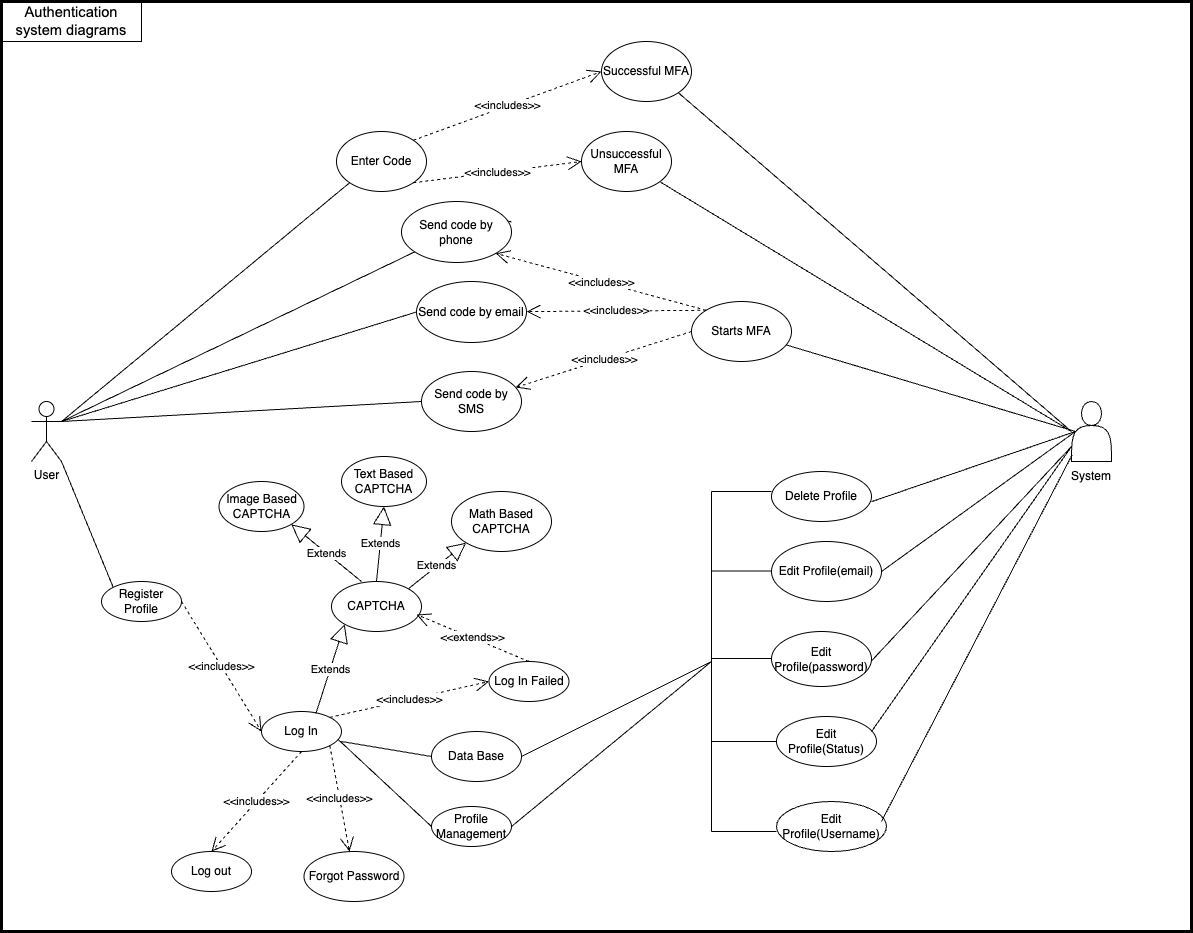

The diagram above was exported from draw.io. Its source (the exported page's mxGraphModel, read from the mxfile embedded in the PNG):
<mxGraphModel dx="1858" dy="2197" grid="1" gridSize="10" guides="1" tooltips="1" connect="1" arrows="1" fold="1" page="1" pageScale="1" pageWidth="850" pageHeight="1100" math="0" shadow="0">
  <root>
    <mxCell id="0" />
    <mxCell id="1" parent="0" />
    <mxCell id="Xy_yQmCmO5mnxcXzA3Qs-25" value="" style="rounded=0;whiteSpace=wrap;html=1;fillColor=none;strokeColor=default;strokeWidth=3;" vertex="1" parent="1">
      <mxGeometry x="120" y="-500" width="1190" height="930" as="geometry" />
    </mxCell>
    <mxCell id="HUfmQDF2MLX7gH-vUT1N-1" value="User" style="shape=umlActor;verticalLabelPosition=bottom;verticalAlign=top;html=1;outlineConnect=0;" parent="1" vertex="1">
      <mxGeometry x="150" y="-100" width="30" height="60" as="geometry" />
    </mxCell>
    <mxCell id="HUfmQDF2MLX7gH-vUT1N-26" value="" style="endArrow=none;html=1;rounded=0;strokeColor=default;startFill=0;entryX=0;entryY=0;entryDx=0;entryDy=0;exitX=1;exitY=1;exitDx=0;exitDy=0;exitPerimeter=0;" parent="1" edge="1" target="HUfmQDF2MLX7gH-vUT1N-22" source="HUfmQDF2MLX7gH-vUT1N-1">
      <mxGeometry width="50" height="50" relative="1" as="geometry">
        <mxPoint x="180" y="-30" as="sourcePoint" />
        <mxPoint x="160" y="230" as="targetPoint" />
      </mxGeometry>
    </mxCell>
    <mxCell id="HUfmQDF2MLX7gH-vUT1N-28" value="CAPTCHA" style="ellipse;whiteSpace=wrap;html=1;" parent="1" vertex="1">
      <mxGeometry x="450" y="80" width="90" height="50" as="geometry" />
    </mxCell>
    <mxCell id="HUfmQDF2MLX7gH-vUT1N-22" value="Register Profile" style="ellipse;whiteSpace=wrap;html=1;" parent="1" vertex="1">
      <mxGeometry x="220" y="80" width="80" height="40" as="geometry" />
    </mxCell>
    <mxCell id="HUfmQDF2MLX7gH-vUT1N-20" value="Log out&lt;span style=&quot;color: rgba(0, 0, 0, 0); font-family: monospace; font-size: 0px; text-align: start; text-wrap-mode: nowrap;&quot;&gt;%3CmxGraphModel%3E%3Croot%3E%3CmxCell%20id%3D%220%22%2F%3E%3CmxCell%20id%3D%221%22%20parent%3D%220%22%2F%3E%3CmxCell%20id%3D%222%22%20value%3D%22Log%20In%22%20style%3D%22ellipse%3BwhiteSpace%3Dwrap%3Bhtml%3D1%3B%22%20vertex%3D%221%22%20parent%3D%221%22%3E%3CmxGeometry%20x%3D%22360%22%20y%3D%22150%22%20width%3D%2280%22%20height%3D%2240%22%20as%3D%22geometry%22%2F%3E%3C%2FmxCell%3E%3C%2Froot%3E%3C%2FmxGraphModel%3E&lt;/span&gt;" style="ellipse;whiteSpace=wrap;html=1;" parent="1" vertex="1">
      <mxGeometry x="290" y="350" width="80" height="40" as="geometry" />
    </mxCell>
    <mxCell id="HUfmQDF2MLX7gH-vUT1N-21" value="Profile Management" style="ellipse;whiteSpace=wrap;html=1;" parent="1" vertex="1">
      <mxGeometry x="550" y="305" width="80" height="40" as="geometry" />
    </mxCell>
    <mxCell id="HUfmQDF2MLX7gH-vUT1N-25" value="Delete Profile" style="ellipse;whiteSpace=wrap;html=1;" parent="1" vertex="1">
      <mxGeometry x="890" y="-30" width="100" height="50" as="geometry" />
    </mxCell>
    <mxCell id="HUfmQDF2MLX7gH-vUT1N-33" value="Edit Profile(email)" style="ellipse;whiteSpace=wrap;html=1;" parent="1" vertex="1">
      <mxGeometry x="890" y="40" width="110" height="60" as="geometry" />
    </mxCell>
    <mxCell id="HUfmQDF2MLX7gH-vUT1N-31" value="Edit Profile(password)" style="ellipse;whiteSpace=wrap;html=1;" parent="1" vertex="1">
      <mxGeometry x="890" y="130" width="100" height="55" as="geometry" />
    </mxCell>
    <mxCell id="HUfmQDF2MLX7gH-vUT1N-18" value="Log In" style="ellipse;whiteSpace=wrap;html=1;" parent="1" vertex="1">
      <mxGeometry x="380" y="210" width="80" height="40" as="geometry" />
    </mxCell>
    <mxCell id="HUfmQDF2MLX7gH-vUT1N-37" value="&amp;lt;&amp;lt;includes&amp;gt;&amp;gt;" style="endArrow=open;endSize=12;dashed=1;html=1;rounded=0;exitX=0.5;exitY=1;exitDx=0;exitDy=0;entryX=0.5;entryY=0;entryDx=0;entryDy=0;" parent="1" source="HUfmQDF2MLX7gH-vUT1N-18" target="HUfmQDF2MLX7gH-vUT1N-20" edge="1">
      <mxGeometry width="160" relative="1" as="geometry">
        <mxPoint x="340" y="320" as="sourcePoint" />
        <mxPoint x="360" y="330" as="targetPoint" />
      </mxGeometry>
    </mxCell>
    <mxCell id="HUfmQDF2MLX7gH-vUT1N-38" value="&amp;lt;&amp;lt;includes&amp;gt;&amp;gt;" style="endArrow=open;endSize=12;dashed=1;html=1;rounded=0;exitX=1;exitY=0.5;exitDx=0;exitDy=0;entryX=0;entryY=0.5;entryDx=0;entryDy=0;" parent="1" source="HUfmQDF2MLX7gH-vUT1N-22" target="HUfmQDF2MLX7gH-vUT1N-18" edge="1">
      <mxGeometry width="160" relative="1" as="geometry">
        <mxPoint x="360" y="240" as="sourcePoint" />
        <mxPoint x="520" y="240" as="targetPoint" />
      </mxGeometry>
    </mxCell>
    <mxCell id="HUfmQDF2MLX7gH-vUT1N-39" value="" style="endArrow=none;html=1;rounded=0;exitX=0.951;exitY=0.686;exitDx=0;exitDy=0;entryX=0;entryY=0.5;entryDx=0;entryDy=0;exitPerimeter=0;" parent="1" source="HUfmQDF2MLX7gH-vUT1N-18" target="HUfmQDF2MLX7gH-vUT1N-21" edge="1">
      <mxGeometry width="50" height="50" relative="1" as="geometry">
        <mxPoint x="580" y="290" as="sourcePoint" />
        <mxPoint x="600" y="230" as="targetPoint" />
      </mxGeometry>
    </mxCell>
    <mxCell id="HUfmQDF2MLX7gH-vUT1N-40" value="Edit Profile(Status)" style="ellipse;whiteSpace=wrap;html=1;" parent="1" vertex="1">
      <mxGeometry x="895" y="215" width="100" height="50" as="geometry" />
    </mxCell>
    <mxCell id="HUfmQDF2MLX7gH-vUT1N-41" value="Edit Profile(Username)" style="ellipse;whiteSpace=wrap;html=1;" parent="1" vertex="1">
      <mxGeometry x="895" y="300" width="110" height="50" as="geometry" />
    </mxCell>
    <mxCell id="HUfmQDF2MLX7gH-vUT1N-43" value="" style="endArrow=none;html=1;rounded=0;exitX=1;exitY=0.5;exitDx=0;exitDy=0;" parent="1" source="HUfmQDF2MLX7gH-vUT1N-21" edge="1">
      <mxGeometry width="50" height="50" relative="1" as="geometry">
        <mxPoint x="700" y="260" as="sourcePoint" />
        <mxPoint x="830" y="160" as="targetPoint" />
      </mxGeometry>
    </mxCell>
    <mxCell id="HUfmQDF2MLX7gH-vUT1N-44" value="" style="endArrow=none;html=1;rounded=0;" parent="1" edge="1">
      <mxGeometry width="50" height="50" relative="1" as="geometry">
        <mxPoint x="830" y="330" as="sourcePoint" />
        <mxPoint x="830" y="-10" as="targetPoint" />
      </mxGeometry>
    </mxCell>
    <mxCell id="HUfmQDF2MLX7gH-vUT1N-45" value="" style="endArrow=none;html=1;rounded=0;" parent="1" edge="1">
      <mxGeometry width="50" height="50" relative="1" as="geometry">
        <mxPoint x="830" y="-10" as="sourcePoint" />
        <mxPoint x="890" y="-10" as="targetPoint" />
      </mxGeometry>
    </mxCell>
    <mxCell id="HUfmQDF2MLX7gH-vUT1N-46" value="" style="endArrow=none;html=1;rounded=0;" parent="1" edge="1">
      <mxGeometry width="50" height="50" relative="1" as="geometry">
        <mxPoint x="830" y="69.47" as="sourcePoint" />
        <mxPoint x="890" y="69.47" as="targetPoint" />
      </mxGeometry>
    </mxCell>
    <mxCell id="HUfmQDF2MLX7gH-vUT1N-47" value="" style="endArrow=none;html=1;rounded=0;" parent="1" edge="1">
      <mxGeometry width="50" height="50" relative="1" as="geometry">
        <mxPoint x="830" y="156.97" as="sourcePoint" />
        <mxPoint x="890" y="156.97" as="targetPoint" />
      </mxGeometry>
    </mxCell>
    <mxCell id="HUfmQDF2MLX7gH-vUT1N-48" value="" style="endArrow=none;html=1;rounded=0;entryX=0;entryY=0.5;entryDx=0;entryDy=0;" parent="1" target="HUfmQDF2MLX7gH-vUT1N-40" edge="1">
      <mxGeometry width="50" height="50" relative="1" as="geometry">
        <mxPoint x="830" y="240" as="sourcePoint" />
        <mxPoint x="890" y="240" as="targetPoint" />
      </mxGeometry>
    </mxCell>
    <mxCell id="HUfmQDF2MLX7gH-vUT1N-57" value="Forgot Password" style="ellipse;whiteSpace=wrap;html=1;" parent="1" vertex="1">
      <mxGeometry x="422.5" y="350" width="100" height="50" as="geometry" />
    </mxCell>
    <mxCell id="HUfmQDF2MLX7gH-vUT1N-58" value="&amp;lt;&amp;lt;includes&amp;gt;&amp;gt;" style="endArrow=open;endSize=12;dashed=1;html=1;rounded=0;exitX=1;exitY=1;exitDx=0;exitDy=0;" parent="1" source="HUfmQDF2MLX7gH-vUT1N-18" target="HUfmQDF2MLX7gH-vUT1N-57" edge="1">
      <mxGeometry width="160" relative="1" as="geometry">
        <mxPoint x="470" y="250" as="sourcePoint" />
        <mxPoint x="470" y="390" as="targetPoint" />
      </mxGeometry>
    </mxCell>
    <mxCell id="HUfmQDF2MLX7gH-vUT1N-59" value="" style="endArrow=none;html=1;rounded=0;entryX=0;entryY=0.5;entryDx=0;entryDy=0;" parent="1" edge="1">
      <mxGeometry width="50" height="50" relative="1" as="geometry">
        <mxPoint x="830" y="330" as="sourcePoint" />
        <mxPoint x="895" y="330" as="targetPoint" />
      </mxGeometry>
    </mxCell>
    <mxCell id="HUfmQDF2MLX7gH-vUT1N-62" value="Extends" style="endArrow=block;endSize=16;endFill=0;html=1;rounded=0;exitX=0.68;exitY=0.05;exitDx=0;exitDy=0;entryX=0;entryY=1;entryDx=0;entryDy=0;exitPerimeter=0;" parent="1" source="HUfmQDF2MLX7gH-vUT1N-18" target="HUfmQDF2MLX7gH-vUT1N-28" edge="1">
      <mxGeometry width="160" relative="1" as="geometry">
        <mxPoint x="499" y="130" as="sourcePoint" />
        <mxPoint x="400" y="12" as="targetPoint" />
      </mxGeometry>
    </mxCell>
    <mxCell id="HUfmQDF2MLX7gH-vUT1N-64" value="&lt;span id=&quot;docs-internal-guid-327b6698-7fff-1813-8f81-1230f8b7dcd2&quot;&gt;&lt;span style=&quot;font-size: 11pt; font-family: Arial, sans-serif; background-color: transparent; font-variant-numeric: normal; font-variant-east-asian: normal; font-variant-alternates: normal; font-variant-position: normal; font-variant-emoji: normal; vertical-align: baseline; white-space-collapse: preserve;&quot;&gt;Authentication system diagrams&lt;/span&gt;&lt;/span&gt;" style="text;html=1;align=center;verticalAlign=middle;whiteSpace=wrap;rounded=0;strokeColor=default;" parent="1" vertex="1">
      <mxGeometry x="120" y="-500" width="140" height="40" as="geometry" />
    </mxCell>
    <mxCell id="HUfmQDF2MLX7gH-vUT1N-65" value="" style="shape=actor;whiteSpace=wrap;html=1;" parent="1" vertex="1">
      <mxGeometry x="1190" y="-100" width="40" height="60" as="geometry" />
    </mxCell>
    <mxCell id="HUfmQDF2MLX7gH-vUT1N-66" value="System" style="text;html=1;align=center;verticalAlign=middle;whiteSpace=wrap;rounded=0;" parent="1" vertex="1">
      <mxGeometry x="1180" y="-40" width="60" height="30" as="geometry" />
    </mxCell>
    <mxCell id="HUfmQDF2MLX7gH-vUT1N-67" value="" style="endArrow=none;html=1;rounded=0;entryX=0.1;entryY=0.5;entryDx=0;entryDy=0;exitX=0.817;exitY=0.422;exitDx=0;exitDy=0;exitPerimeter=0;entryPerimeter=0;" parent="1" target="HUfmQDF2MLX7gH-vUT1N-65" edge="1">
      <mxGeometry width="50" height="50" relative="1" as="geometry">
        <mxPoint x="989.81" y="0.2600000000002183" as="sourcePoint" />
        <mxPoint x="1090" y="40" as="targetPoint" />
      </mxGeometry>
    </mxCell>
    <mxCell id="HUfmQDF2MLX7gH-vUT1N-68" value="" style="endArrow=none;html=1;rounded=0;exitX=0.828;exitY=0.506;exitDx=0;exitDy=0;exitPerimeter=0;entryX=0.1;entryY=0.5;entryDx=0;entryDy=0;entryPerimeter=0;" parent="1" target="HUfmQDF2MLX7gH-vUT1N-65" edge="1">
      <mxGeometry width="50" height="50" relative="1" as="geometry">
        <mxPoint x="1000.04" y="69.98000000000002" as="sourcePoint" />
        <mxPoint x="1170" y="110" as="targetPoint" />
      </mxGeometry>
    </mxCell>
    <mxCell id="HUfmQDF2MLX7gH-vUT1N-69" value="" style="endArrow=none;html=1;rounded=0;exitX=0.817;exitY=0.614;exitDx=0;exitDy=0;exitPerimeter=0;entryX=0;entryY=0.75;entryDx=0;entryDy=0;" parent="1" edge="1" target="HUfmQDF2MLX7gH-vUT1N-65">
      <mxGeometry width="50" height="50" relative="1" as="geometry">
        <mxPoint x="989.81" y="159.6199999999999" as="sourcePoint" />
        <mxPoint x="1180" y="120" as="targetPoint" />
      </mxGeometry>
    </mxCell>
    <mxCell id="HUfmQDF2MLX7gH-vUT1N-70" value="" style="endArrow=none;html=1;rounded=0;entryX=0;entryY=0.75;entryDx=0;entryDy=0;" parent="1" edge="1" target="HUfmQDF2MLX7gH-vUT1N-65">
      <mxGeometry width="50" height="50" relative="1" as="geometry">
        <mxPoint x="990" y="230" as="sourcePoint" />
        <mxPoint x="1180" y="120" as="targetPoint" />
      </mxGeometry>
    </mxCell>
    <mxCell id="HUfmQDF2MLX7gH-vUT1N-71" value="" style="endArrow=none;html=1;rounded=0;exitX=0.828;exitY=0.807;exitDx=0;exitDy=0;exitPerimeter=0;entryX=0.017;entryY=0.888;entryDx=0;entryDy=0;entryPerimeter=0;" parent="1" edge="1" target="HUfmQDF2MLX7gH-vUT1N-65">
      <mxGeometry width="50" height="50" relative="1" as="geometry">
        <mxPoint x="1000.04" y="319.80999999999995" as="sourcePoint" />
        <mxPoint x="1180" y="-30" as="targetPoint" />
      </mxGeometry>
    </mxCell>
    <mxCell id="ykNIwvGbMKwsHJ5rDyxE-1" value="Extends" style="endArrow=block;endSize=16;endFill=0;html=1;rounded=0;entryX=1;entryY=1;entryDx=0;entryDy=0;" parent="1" target="ykNIwvGbMKwsHJ5rDyxE-2" edge="1">
      <mxGeometry width="160" relative="1" as="geometry">
        <mxPoint x="480" y="80" as="sourcePoint" />
        <mxPoint x="540" y="40" as="targetPoint" />
      </mxGeometry>
    </mxCell>
    <mxCell id="ykNIwvGbMKwsHJ5rDyxE-2" value="Image Based CAPTCHA" style="ellipse;whiteSpace=wrap;html=1;" parent="1" vertex="1">
      <mxGeometry x="337.5" y="-20" width="85" height="50" as="geometry" />
    </mxCell>
    <mxCell id="ykNIwvGbMKwsHJ5rDyxE-3" value="Text Based CAPTCHA" style="ellipse;whiteSpace=wrap;html=1;" parent="1" vertex="1">
      <mxGeometry x="460" y="-45" width="85" height="50" as="geometry" />
    </mxCell>
    <mxCell id="ykNIwvGbMKwsHJ5rDyxE-4" value="Math Based CAPTCHA" style="ellipse;whiteSpace=wrap;html=1;" parent="1" vertex="1">
      <mxGeometry x="570" y="-10" width="100" height="60" as="geometry" />
    </mxCell>
    <mxCell id="ykNIwvGbMKwsHJ5rDyxE-5" value="Extends" style="endArrow=block;endSize=16;endFill=0;html=1;rounded=0;entryX=0.5;entryY=1;entryDx=0;entryDy=0;exitX=0.5;exitY=0;exitDx=0;exitDy=0;" parent="1" source="HUfmQDF2MLX7gH-vUT1N-28" target="ykNIwvGbMKwsHJ5rDyxE-3" edge="1">
      <mxGeometry width="160" relative="1" as="geometry">
        <mxPoint x="515" y="90" as="sourcePoint" />
        <mxPoint x="519" y="-22" as="targetPoint" />
      </mxGeometry>
    </mxCell>
    <mxCell id="ykNIwvGbMKwsHJ5rDyxE-7" value="Extends" style="endArrow=block;endSize=16;endFill=0;html=1;rounded=0;exitX=1;exitY=0;exitDx=0;exitDy=0;entryX=0;entryY=1;entryDx=0;entryDy=0;" parent="1" source="HUfmQDF2MLX7gH-vUT1N-28" target="ykNIwvGbMKwsHJ5rDyxE-4" edge="1">
      <mxGeometry width="160" relative="1" as="geometry">
        <mxPoint x="540" y="50" as="sourcePoint" />
        <mxPoint x="700" y="50" as="targetPoint" />
      </mxGeometry>
    </mxCell>
    <mxCell id="ykNIwvGbMKwsHJ5rDyxE-9" value="Log In Failed" style="ellipse;whiteSpace=wrap;html=1;" parent="1" vertex="1">
      <mxGeometry x="607.5" y="160" width="80" height="40" as="geometry" />
    </mxCell>
    <mxCell id="ykNIwvGbMKwsHJ5rDyxE-10" value="&amp;lt;&amp;lt;includes&amp;gt;&amp;gt;" style="endArrow=open;endSize=12;dashed=1;html=1;rounded=0;exitX=1;exitY=0;exitDx=0;exitDy=0;entryX=0;entryY=0.5;entryDx=0;entryDy=0;" parent="1" source="HUfmQDF2MLX7gH-vUT1N-18" target="ykNIwvGbMKwsHJ5rDyxE-9" edge="1">
      <mxGeometry width="160" relative="1" as="geometry">
        <mxPoint x="560" y="200" as="sourcePoint" />
        <mxPoint x="720" y="200" as="targetPoint" />
      </mxGeometry>
    </mxCell>
    <mxCell id="ykNIwvGbMKwsHJ5rDyxE-11" value="&amp;lt;&amp;lt;extends&amp;gt;&amp;gt;" style="endArrow=open;endSize=12;dashed=1;html=1;rounded=0;exitX=0.5;exitY=0;exitDx=0;exitDy=0;entryX=0.944;entryY=0.661;entryDx=0;entryDy=0;entryPerimeter=0;" parent="1" source="ykNIwvGbMKwsHJ5rDyxE-9" target="HUfmQDF2MLX7gH-vUT1N-28" edge="1">
      <mxGeometry width="160" relative="1" as="geometry">
        <mxPoint x="540" y="120" as="sourcePoint" />
        <mxPoint x="642" y="64" as="targetPoint" />
      </mxGeometry>
    </mxCell>
    <mxCell id="RRllJ8Dp8Fq7wot0b9Dq-1" value="Data Base" style="ellipse;whiteSpace=wrap;html=1;" parent="1" vertex="1">
      <mxGeometry x="550" y="230" width="90" height="50" as="geometry" />
    </mxCell>
    <mxCell id="RRllJ8Dp8Fq7wot0b9Dq-2" value="" style="endArrow=none;html=1;rounded=0;entryX=0;entryY=0.5;entryDx=0;entryDy=0;" parent="1" target="RRllJ8Dp8Fq7wot0b9Dq-1" edge="1">
      <mxGeometry width="50" height="50" relative="1" as="geometry">
        <mxPoint x="460" y="240" as="sourcePoint" />
        <mxPoint x="584" y="305" as="targetPoint" />
      </mxGeometry>
    </mxCell>
    <mxCell id="RRllJ8Dp8Fq7wot0b9Dq-3" value="" style="endArrow=none;html=1;rounded=0;exitX=1;exitY=0.5;exitDx=0;exitDy=0;" parent="1" edge="1">
      <mxGeometry width="50" height="50" relative="1" as="geometry">
        <mxPoint x="640" y="255" as="sourcePoint" />
        <mxPoint x="830" y="160" as="targetPoint" />
      </mxGeometry>
    </mxCell>
    <mxCell id="Xy_yQmCmO5mnxcXzA3Qs-1" value="" style="endArrow=none;html=1;rounded=0;exitX=0.1;exitY=0.5;exitDx=0;exitDy=0;exitPerimeter=0;" edge="1" parent="1" source="HUfmQDF2MLX7gH-vUT1N-65" target="Xy_yQmCmO5mnxcXzA3Qs-2">
      <mxGeometry width="50" height="50" relative="1" as="geometry">
        <mxPoint x="700" y="-120" as="sourcePoint" />
        <mxPoint x="980" y="-140" as="targetPoint" />
      </mxGeometry>
    </mxCell>
    <mxCell id="Xy_yQmCmO5mnxcXzA3Qs-2" value="Starts MFA" style="ellipse;whiteSpace=wrap;html=1;" vertex="1" parent="1">
      <mxGeometry x="810" y="-200" width="100" height="60" as="geometry" />
    </mxCell>
    <mxCell id="Xy_yQmCmO5mnxcXzA3Qs-3" value="&amp;lt;&amp;lt;includes&amp;gt;&amp;gt;" style="endArrow=open;endSize=12;dashed=1;html=1;rounded=0;exitX=0;exitY=0.5;exitDx=0;exitDy=0;" edge="1" parent="1" source="Xy_yQmCmO5mnxcXzA3Qs-2" target="Xy_yQmCmO5mnxcXzA3Qs-6">
      <mxGeometry width="160" relative="1" as="geometry">
        <mxPoint x="800" y="-250" as="sourcePoint" />
        <mxPoint x="920" y="-170" as="targetPoint" />
      </mxGeometry>
    </mxCell>
    <mxCell id="Xy_yQmCmO5mnxcXzA3Qs-5" value="&amp;lt;&amp;lt;includes&amp;gt;&amp;gt;" style="endArrow=open;endSize=12;dashed=1;html=1;rounded=0;exitX=0;exitY=0;exitDx=0;exitDy=0;" edge="1" parent="1" source="Xy_yQmCmO5mnxcXzA3Qs-2" target="Xy_yQmCmO5mnxcXzA3Qs-7">
      <mxGeometry width="160" relative="1" as="geometry">
        <mxPoint x="1055" y="-130" as="sourcePoint" />
        <mxPoint x="990" y="-229" as="targetPoint" />
      </mxGeometry>
    </mxCell>
    <mxCell id="Xy_yQmCmO5mnxcXzA3Qs-6" value="Send code by SMS" style="ellipse;whiteSpace=wrap;html=1;" vertex="1" parent="1">
      <mxGeometry x="540" y="-130" width="100" height="60" as="geometry" />
    </mxCell>
    <mxCell id="Xy_yQmCmO5mnxcXzA3Qs-7" value="Send code by email" style="ellipse;whiteSpace=wrap;html=1;" vertex="1" parent="1">
      <mxGeometry x="535" y="-220" width="110" height="61" as="geometry" />
    </mxCell>
    <mxCell id="Xy_yQmCmO5mnxcXzA3Qs-10" value="" style="endArrow=none;html=1;rounded=0;" edge="1" parent="1" target="Xy_yQmCmO5mnxcXzA3Qs-11">
      <mxGeometry width="50" height="50" relative="1" as="geometry">
        <mxPoint x="1190" y="-70" as="sourcePoint" />
        <mxPoint x="970" y="-280" as="targetPoint" />
      </mxGeometry>
    </mxCell>
    <mxCell id="Xy_yQmCmO5mnxcXzA3Qs-11" value="Unsuccessful MFA" style="ellipse;whiteSpace=wrap;html=1;" vertex="1" parent="1">
      <mxGeometry x="700" y="-370" width="90" height="60" as="geometry" />
    </mxCell>
    <mxCell id="Xy_yQmCmO5mnxcXzA3Qs-12" value="Successful MFA" style="ellipse;whiteSpace=wrap;html=1;" vertex="1" parent="1">
      <mxGeometry x="720" y="-460" width="90" height="60" as="geometry" />
    </mxCell>
    <mxCell id="Xy_yQmCmO5mnxcXzA3Qs-13" value="" style="endArrow=none;html=1;rounded=0;entryX=1;entryY=1;entryDx=0;entryDy=0;" edge="1" parent="1" target="Xy_yQmCmO5mnxcXzA3Qs-12">
      <mxGeometry width="50" height="50" relative="1" as="geometry">
        <mxPoint x="1190" y="-70" as="sourcePoint" />
        <mxPoint x="944" y="-304.5" as="targetPoint" />
      </mxGeometry>
    </mxCell>
    <mxCell id="Xy_yQmCmO5mnxcXzA3Qs-15" value="&amp;lt;&amp;lt;includes&amp;gt;&amp;gt;" style="endArrow=open;endSize=12;dashed=1;html=1;rounded=0;exitX=0;exitY=0;exitDx=0;exitDy=0;entryX=1;entryY=1;entryDx=0;entryDy=0;" edge="1" parent="1" source="Xy_yQmCmO5mnxcXzA3Qs-2" target="Xy_yQmCmO5mnxcXzA3Qs-14">
      <mxGeometry width="160" relative="1" as="geometry">
        <mxPoint x="842.5" y="-233.5" as="sourcePoint" />
        <mxPoint x="697.5" y="-285.5" as="targetPoint" />
      </mxGeometry>
    </mxCell>
    <mxCell id="Xy_yQmCmO5mnxcXzA3Qs-16" value="Enter Code" style="ellipse;whiteSpace=wrap;html=1;" vertex="1" parent="1">
      <mxGeometry x="455" y="-370" width="90" height="60" as="geometry" />
    </mxCell>
    <mxCell id="Xy_yQmCmO5mnxcXzA3Qs-17" value="&amp;lt;&amp;lt;includes&amp;gt;&amp;gt;" style="endArrow=open;endSize=12;dashed=1;html=1;rounded=0;exitX=1;exitY=0;exitDx=0;exitDy=0;entryX=0;entryY=0.5;entryDx=0;entryDy=0;" edge="1" parent="1" source="Xy_yQmCmO5mnxcXzA3Qs-16" target="Xy_yQmCmO5mnxcXzA3Qs-12">
      <mxGeometry width="160" relative="1" as="geometry">
        <mxPoint x="768" y="-469.5" as="sourcePoint" />
        <mxPoint x="630" y="-490.5" as="targetPoint" />
      </mxGeometry>
    </mxCell>
    <mxCell id="Xy_yQmCmO5mnxcXzA3Qs-19" value="&amp;lt;&amp;lt;includes&amp;gt;&amp;gt;" style="endArrow=open;endSize=12;dashed=1;html=1;rounded=0;exitX=1;exitY=1;exitDx=0;exitDy=0;entryX=0;entryY=0.5;entryDx=0;entryDy=0;" edge="1" parent="1" source="Xy_yQmCmO5mnxcXzA3Qs-16" target="Xy_yQmCmO5mnxcXzA3Qs-11">
      <mxGeometry width="160" relative="1" as="geometry">
        <mxPoint x="657" y="-391" as="sourcePoint" />
        <mxPoint x="740" y="-410" as="targetPoint" />
      </mxGeometry>
    </mxCell>
    <mxCell id="Xy_yQmCmO5mnxcXzA3Qs-20" value="" style="endArrow=none;html=1;rounded=0;entryX=0;entryY=0.5;entryDx=0;entryDy=0;exitX=1;exitY=0.3333333333333333;exitDx=0;exitDy=0;exitPerimeter=0;" edge="1" parent="1" source="HUfmQDF2MLX7gH-vUT1N-1" target="Xy_yQmCmO5mnxcXzA3Qs-7">
      <mxGeometry width="50" height="50" relative="1" as="geometry">
        <mxPoint x="375" y="-209" as="sourcePoint" />
        <mxPoint x="425" y="-259" as="targetPoint" />
      </mxGeometry>
    </mxCell>
    <mxCell id="Xy_yQmCmO5mnxcXzA3Qs-21" value="" style="endArrow=none;html=1;rounded=0;exitX=1;exitY=0.3333333333333333;exitDx=0;exitDy=0;exitPerimeter=0;" edge="1" parent="1" source="Xy_yQmCmO5mnxcXzA3Qs-14">
      <mxGeometry width="50" height="50" relative="1" as="geometry">
        <mxPoint x="50" y="-150" as="sourcePoint" />
        <mxPoint x="577" y="-289" as="targetPoint" />
      </mxGeometry>
    </mxCell>
    <mxCell id="Xy_yQmCmO5mnxcXzA3Qs-22" value="" style="endArrow=none;html=1;rounded=0;entryX=0;entryY=0.5;entryDx=0;entryDy=0;exitX=1;exitY=0.3333333333333333;exitDx=0;exitDy=0;exitPerimeter=0;" edge="1" parent="1" source="HUfmQDF2MLX7gH-vUT1N-1" target="Xy_yQmCmO5mnxcXzA3Qs-6">
      <mxGeometry width="50" height="50" relative="1" as="geometry">
        <mxPoint x="60" y="-80" as="sourcePoint" />
        <mxPoint x="587" y="-209" as="targetPoint" />
      </mxGeometry>
    </mxCell>
    <mxCell id="Xy_yQmCmO5mnxcXzA3Qs-23" value="" style="endArrow=none;html=1;rounded=0;exitX=1;exitY=0.3333333333333333;exitDx=0;exitDy=0;exitPerimeter=0;entryX=0;entryY=1;entryDx=0;entryDy=0;" edge="1" parent="1" source="HUfmQDF2MLX7gH-vUT1N-1" target="Xy_yQmCmO5mnxcXzA3Qs-16">
      <mxGeometry width="50" height="50" relative="1" as="geometry">
        <mxPoint x="-4.5" y="-151" as="sourcePoint" />
        <mxPoint x="522.5" y="-360" as="targetPoint" />
      </mxGeometry>
    </mxCell>
    <mxCell id="Xy_yQmCmO5mnxcXzA3Qs-24" value="" style="endArrow=none;html=1;rounded=0;exitX=1;exitY=0.3333333333333333;exitDx=0;exitDy=0;exitPerimeter=0;" edge="1" parent="1" source="HUfmQDF2MLX7gH-vUT1N-1" target="Xy_yQmCmO5mnxcXzA3Qs-14">
      <mxGeometry width="50" height="50" relative="1" as="geometry">
        <mxPoint x="50" y="-80" as="sourcePoint" />
        <mxPoint x="577" y="-289" as="targetPoint" />
      </mxGeometry>
    </mxCell>
    <mxCell id="Xy_yQmCmO5mnxcXzA3Qs-14" value="Send code by phone" style="ellipse;whiteSpace=wrap;html=1;" vertex="1" parent="1">
      <mxGeometry x="520" y="-300" width="110" height="61" as="geometry" />
    </mxCell>
  </root>
</mxGraphModel>